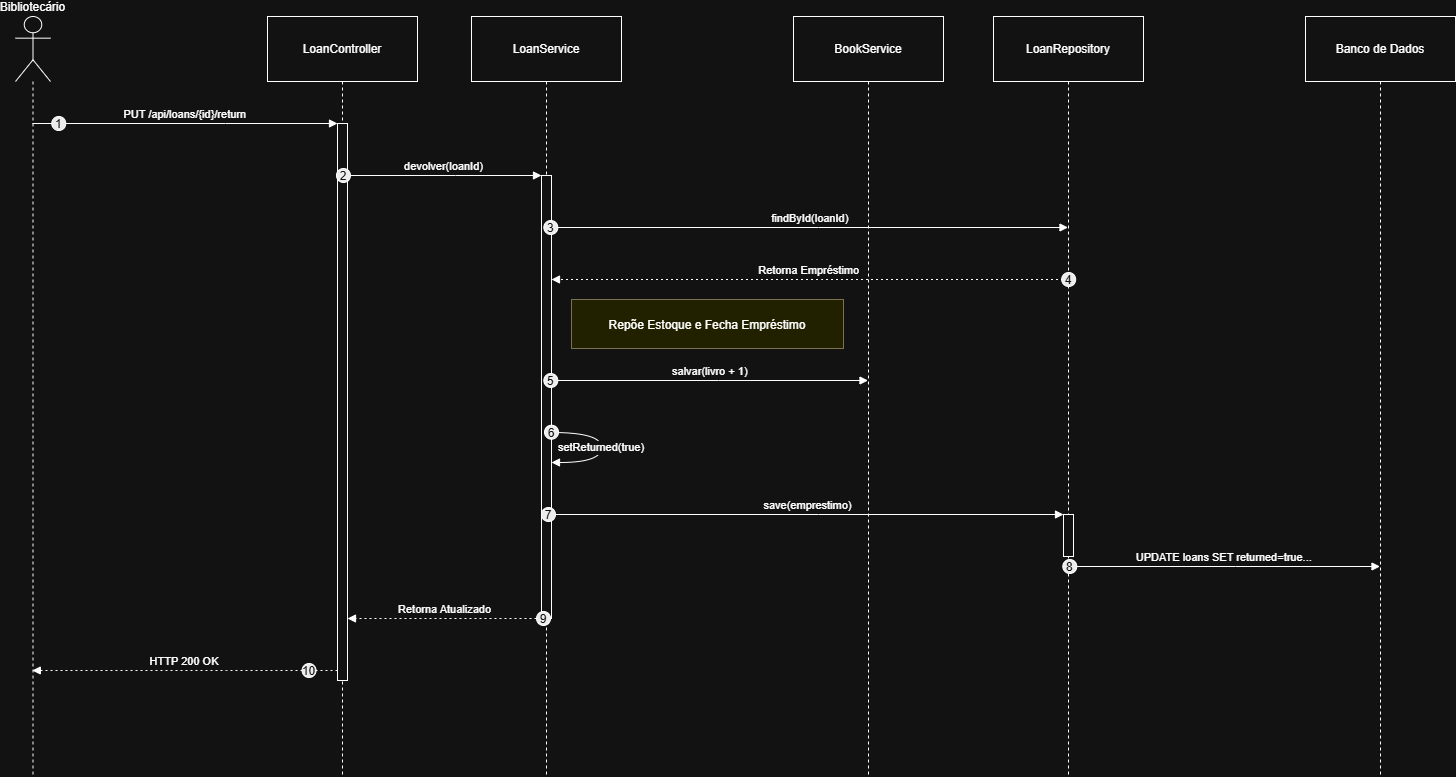

The diagram above was exported from draw.io. Its source (the exported page's mxGraphModel, read from the mxfile embedded in the PNG):
<mxGraphModel dx="1536" dy="855" grid="1" gridSize="10" guides="1" tooltips="1" connect="1" arrows="1" fold="1" page="1" pageScale="1" pageWidth="827" pageHeight="1169" math="0" shadow="0">
  <root>
    <mxCell id="0" />
    <mxCell id="1" parent="0" />
    <mxCell id="0sJiMnzEfZN5MSt2CKdQ-268" parent="1" style="shape=umlLifeline;perimeter=lifelinePerimeter;whiteSpace=wrap;container=1;dropTarget=0;collapsible=0;recursiveResize=0;outlineConnect=0;portConstraint=eastwest;newEdgeStyle={&quot;edgeStyle&quot;:&quot;elbowEdgeStyle&quot;,&quot;elbow&quot;:&quot;vertical&quot;,&quot;curved&quot;:0,&quot;rounded&quot;:0};participant=umlActor;verticalAlign=bottom;labelPosition=center;verticalLabelPosition=top;align=center;size=65;" value="Bibliotecário" vertex="1">
      <mxGeometry height="759" width="35" x="20" y="40" as="geometry" />
    </mxCell>
    <mxCell id="0sJiMnzEfZN5MSt2CKdQ-269" parent="1" style="shape=umlLifeline;perimeter=lifelinePerimeter;whiteSpace=wrap;container=1;dropTarget=0;collapsible=0;recursiveResize=0;outlineConnect=0;portConstraint=eastwest;newEdgeStyle={&quot;edgeStyle&quot;:&quot;elbowEdgeStyle&quot;,&quot;elbow&quot;:&quot;vertical&quot;,&quot;curved&quot;:0,&quot;rounded&quot;:0};size=65;" value="LoanController" vertex="1">
      <mxGeometry height="759" width="150" x="272" y="40" as="geometry" />
    </mxCell>
    <mxCell id="0sJiMnzEfZN5MSt2CKdQ-270" parent="0sJiMnzEfZN5MSt2CKdQ-269" style="points=[];perimeter=orthogonalPerimeter;outlineConnect=0;targetShapes=umlLifeline;portConstraint=eastwest;newEdgeStyle={&quot;edgeStyle&quot;:&quot;elbowEdgeStyle&quot;,&quot;elbow&quot;:&quot;vertical&quot;,&quot;curved&quot;:0,&quot;rounded&quot;:0}" value="" vertex="1">
      <mxGeometry height="557" width="10" x="70" y="107" as="geometry" />
    </mxCell>
    <mxCell id="0sJiMnzEfZN5MSt2CKdQ-271" parent="1" style="shape=umlLifeline;perimeter=lifelinePerimeter;whiteSpace=wrap;container=1;dropTarget=0;collapsible=0;recursiveResize=0;outlineConnect=0;portConstraint=eastwest;newEdgeStyle={&quot;edgeStyle&quot;:&quot;elbowEdgeStyle&quot;,&quot;elbow&quot;:&quot;vertical&quot;,&quot;curved&quot;:0,&quot;rounded&quot;:0};size=65;" value="LoanService" vertex="1">
      <mxGeometry height="759" width="150" x="476" y="40" as="geometry" />
    </mxCell>
    <mxCell id="0sJiMnzEfZN5MSt2CKdQ-272" parent="0sJiMnzEfZN5MSt2CKdQ-271" style="points=[];perimeter=orthogonalPerimeter;outlineConnect=0;targetShapes=umlLifeline;portConstraint=eastwest;newEdgeStyle={&quot;edgeStyle&quot;:&quot;elbowEdgeStyle&quot;,&quot;elbow&quot;:&quot;vertical&quot;,&quot;curved&quot;:0,&quot;rounded&quot;:0}" value="" vertex="1">
      <mxGeometry height="443" width="10" x="70" y="159" as="geometry" />
    </mxCell>
    <mxCell id="0sJiMnzEfZN5MSt2CKdQ-273" parent="1" style="shape=umlLifeline;perimeter=lifelinePerimeter;whiteSpace=wrap;container=1;dropTarget=0;collapsible=0;recursiveResize=0;outlineConnect=0;portConstraint=eastwest;newEdgeStyle={&quot;edgeStyle&quot;:&quot;elbowEdgeStyle&quot;,&quot;elbow&quot;:&quot;vertical&quot;,&quot;curved&quot;:0,&quot;rounded&quot;:0};size=65;" value="BookService" vertex="1">
      <mxGeometry height="759" width="150" x="798" y="40" as="geometry" />
    </mxCell>
    <mxCell id="0sJiMnzEfZN5MSt2CKdQ-274" parent="1" style="shape=umlLifeline;perimeter=lifelinePerimeter;whiteSpace=wrap;container=1;dropTarget=0;collapsible=0;recursiveResize=0;outlineConnect=0;portConstraint=eastwest;newEdgeStyle={&quot;edgeStyle&quot;:&quot;elbowEdgeStyle&quot;,&quot;elbow&quot;:&quot;vertical&quot;,&quot;curved&quot;:0,&quot;rounded&quot;:0};size=65;" value="LoanRepository" vertex="1">
      <mxGeometry height="759" width="150" x="998" y="40" as="geometry" />
    </mxCell>
    <mxCell id="0sJiMnzEfZN5MSt2CKdQ-275" parent="0sJiMnzEfZN5MSt2CKdQ-274" style="points=[];perimeter=orthogonalPerimeter;outlineConnect=0;targetShapes=umlLifeline;portConstraint=eastwest;newEdgeStyle={&quot;edgeStyle&quot;:&quot;elbowEdgeStyle&quot;,&quot;elbow&quot;:&quot;vertical&quot;,&quot;curved&quot;:0,&quot;rounded&quot;:0}" value="" vertex="1">
      <mxGeometry height="42" width="10" x="70" y="498" as="geometry" />
    </mxCell>
    <mxCell id="0sJiMnzEfZN5MSt2CKdQ-276" parent="1" style="shape=umlLifeline;perimeter=lifelinePerimeter;whiteSpace=wrap;container=1;dropTarget=0;collapsible=0;recursiveResize=0;outlineConnect=0;portConstraint=eastwest;newEdgeStyle={&quot;edgeStyle&quot;:&quot;elbowEdgeStyle&quot;,&quot;elbow&quot;:&quot;vertical&quot;,&quot;curved&quot;:0,&quot;rounded&quot;:0};size=65;" value="Banco de Dados" vertex="1">
      <mxGeometry height="759" width="150" x="1310" y="40" as="geometry" />
    </mxCell>
    <mxCell id="0sJiMnzEfZN5MSt2CKdQ-277" edge="1" parent="1" source="0sJiMnzEfZN5MSt2CKdQ-268" style="verticalAlign=bottom;edgeStyle=elbowEdgeStyle;elbow=vertical;curved=0;rounded=0;endArrow=block;" target="0sJiMnzEfZN5MSt2CKdQ-270" value="PUT /api/loans/{id}/return">
      <mxGeometry relative="1" as="geometry">
        <Array as="points">
          <mxPoint x="230" y="147" />
        </Array>
      </mxGeometry>
    </mxCell>
    <mxCell id="0sJiMnzEfZN5MSt2CKdQ-278" parent="0sJiMnzEfZN5MSt2CKdQ-277" style="ellipse;aspect=fixed;fillColor=#000000;align=center;fontColor=#FFFFFF;" value="1" vertex="1">
      <mxGeometry height="14" relative="1" width="14" as="geometry">
        <mxPoint x="-133.5" y="-7" as="offset" />
      </mxGeometry>
    </mxCell>
    <mxCell id="0sJiMnzEfZN5MSt2CKdQ-279" edge="1" parent="1" source="0sJiMnzEfZN5MSt2CKdQ-270" style="verticalAlign=bottom;edgeStyle=elbowEdgeStyle;elbow=vertical;curved=0;rounded=0;endArrow=block;" target="0sJiMnzEfZN5MSt2CKdQ-272" value="devolver(loanId)">
      <mxGeometry relative="1" as="geometry">
        <Array as="points">
          <mxPoint x="460" y="199" />
        </Array>
      </mxGeometry>
    </mxCell>
    <mxCell id="0sJiMnzEfZN5MSt2CKdQ-280" parent="0sJiMnzEfZN5MSt2CKdQ-279" style="ellipse;aspect=fixed;fillColor=#000000;align=center;fontColor=#FFFFFF;" value="2" vertex="1">
      <mxGeometry height="14" relative="1" width="14" as="geometry">
        <mxPoint x="-107.5" y="-7" as="offset" />
      </mxGeometry>
    </mxCell>
    <mxCell id="0sJiMnzEfZN5MSt2CKdQ-281" edge="1" parent="1" source="0sJiMnzEfZN5MSt2CKdQ-272" style="verticalAlign=bottom;edgeStyle=elbowEdgeStyle;elbow=vertical;curved=0;rounded=0;endArrow=block;" target="0sJiMnzEfZN5MSt2CKdQ-274" value="findById(loanId)">
      <mxGeometry relative="1" as="geometry">
        <Array as="points">
          <mxPoint x="823" y="251" />
        </Array>
      </mxGeometry>
    </mxCell>
    <mxCell id="0sJiMnzEfZN5MSt2CKdQ-282" parent="0sJiMnzEfZN5MSt2CKdQ-281" style="ellipse;aspect=fixed;fillColor=#000000;align=center;fontColor=#FFFFFF;" value="3" vertex="1">
      <mxGeometry height="14" relative="1" width="14" as="geometry">
        <mxPoint x="-266.5" y="-7" as="offset" />
      </mxGeometry>
    </mxCell>
    <mxCell id="0sJiMnzEfZN5MSt2CKdQ-283" edge="1" parent="1" source="0sJiMnzEfZN5MSt2CKdQ-274" style="verticalAlign=bottom;edgeStyle=elbowEdgeStyle;elbow=vertical;curved=0;rounded=0;dashed=1;dashPattern=2 3;endArrow=block;" target="0sJiMnzEfZN5MSt2CKdQ-272" value="Retorna Empréstimo">
      <mxGeometry relative="1" as="geometry">
        <Array as="points">
          <mxPoint x="826" y="303" />
        </Array>
      </mxGeometry>
    </mxCell>
    <mxCell id="0sJiMnzEfZN5MSt2CKdQ-284" parent="0sJiMnzEfZN5MSt2CKdQ-283" style="ellipse;aspect=fixed;fillColor=#000000;align=center;fontColor=#FFFFFF;" value="4" vertex="1">
      <mxGeometry height="14" relative="1" width="14" as="geometry">
        <mxPoint x="252.5" y="-7" as="offset" />
      </mxGeometry>
    </mxCell>
    <mxCell id="0sJiMnzEfZN5MSt2CKdQ-285" edge="1" parent="1" source="0sJiMnzEfZN5MSt2CKdQ-272" style="verticalAlign=bottom;edgeStyle=elbowEdgeStyle;elbow=vertical;curved=0;rounded=0;endArrow=block;" target="0sJiMnzEfZN5MSt2CKdQ-273" value="salvar(livro + 1)">
      <mxGeometry relative="1" as="geometry">
        <Array as="points">
          <mxPoint x="723" y="404" />
        </Array>
      </mxGeometry>
    </mxCell>
    <mxCell id="0sJiMnzEfZN5MSt2CKdQ-286" parent="0sJiMnzEfZN5MSt2CKdQ-285" style="ellipse;aspect=fixed;fillColor=#000000;align=center;fontColor=#FFFFFF;" value="5" vertex="1">
      <mxGeometry height="14" relative="1" width="14" as="geometry">
        <mxPoint x="-166.5" y="-7" as="offset" />
      </mxGeometry>
    </mxCell>
    <mxCell id="0sJiMnzEfZN5MSt2CKdQ-287" edge="1" parent="1" source="0sJiMnzEfZN5MSt2CKdQ-272" style="curved=1;endArrow=block;rounded=0;" target="0sJiMnzEfZN5MSt2CKdQ-272" value="setReturned(true)">
      <mxGeometry relative="1" as="geometry">
        <Array as="points">
          <mxPoint x="606" y="456" />
          <mxPoint x="606" y="486" />
        </Array>
      </mxGeometry>
    </mxCell>
    <mxCell id="0sJiMnzEfZN5MSt2CKdQ-288" parent="0sJiMnzEfZN5MSt2CKdQ-287" style="ellipse;aspect=fixed;fillColor=#000000;align=center;fontColor=#FFFFFF;" value="6" vertex="1">
      <mxGeometry height="14" relative="1" width="14" as="geometry">
        <mxPoint x="-57" y="-22" as="offset" />
      </mxGeometry>
    </mxCell>
    <mxCell id="0sJiMnzEfZN5MSt2CKdQ-289" edge="1" parent="1" source="0sJiMnzEfZN5MSt2CKdQ-272" style="verticalAlign=bottom;edgeStyle=elbowEdgeStyle;elbow=vertical;curved=0;rounded=0;endArrow=block;" target="0sJiMnzEfZN5MSt2CKdQ-275" value="save(emprestimo)">
      <mxGeometry relative="1" as="geometry">
        <Array as="points">
          <mxPoint x="823" y="538" />
        </Array>
      </mxGeometry>
    </mxCell>
    <mxCell id="0sJiMnzEfZN5MSt2CKdQ-290" parent="0sJiMnzEfZN5MSt2CKdQ-289" style="ellipse;aspect=fixed;fillColor=#000000;align=center;fontColor=#FFFFFF;" value="7" vertex="1">
      <mxGeometry height="14" relative="1" width="14" as="geometry">
        <mxPoint x="-266.5" y="-7" as="offset" />
      </mxGeometry>
    </mxCell>
    <mxCell id="0sJiMnzEfZN5MSt2CKdQ-291" edge="1" parent="1" source="0sJiMnzEfZN5MSt2CKdQ-274" style="verticalAlign=bottom;edgeStyle=elbowEdgeStyle;elbow=vertical;curved=0;rounded=0;endArrow=block;" target="0sJiMnzEfZN5MSt2CKdQ-276" value="UPDATE loans SET returned=true...">
      <mxGeometry relative="1" as="geometry">
        <Array as="points">
          <mxPoint x="1240" y="590" />
        </Array>
      </mxGeometry>
    </mxCell>
    <mxCell id="0sJiMnzEfZN5MSt2CKdQ-292" parent="0sJiMnzEfZN5MSt2CKdQ-291" style="ellipse;aspect=fixed;fillColor=#000000;align=center;fontColor=#FFFFFF;" value="8" vertex="1">
      <mxGeometry height="14" relative="1" width="14" as="geometry">
        <mxPoint x="-161.5" y="-7" as="offset" />
      </mxGeometry>
    </mxCell>
    <mxCell id="0sJiMnzEfZN5MSt2CKdQ-293" edge="1" parent="1" source="0sJiMnzEfZN5MSt2CKdQ-272" style="verticalAlign=bottom;edgeStyle=elbowEdgeStyle;elbow=vertical;curved=0;rounded=0;dashed=1;dashPattern=2 3;endArrow=block;" target="0sJiMnzEfZN5MSt2CKdQ-270" value="Retorna Atualizado">
      <mxGeometry relative="1" as="geometry">
        <Array as="points">
          <mxPoint x="461" y="642" />
        </Array>
      </mxGeometry>
    </mxCell>
    <mxCell id="0sJiMnzEfZN5MSt2CKdQ-294" parent="0sJiMnzEfZN5MSt2CKdQ-293" style="ellipse;aspect=fixed;fillColor=#000000;align=center;fontColor=#FFFFFF;" value="9" vertex="1">
      <mxGeometry height="14" relative="1" width="14" as="geometry">
        <mxPoint x="91.5" y="-7" as="offset" />
      </mxGeometry>
    </mxCell>
    <mxCell id="0sJiMnzEfZN5MSt2CKdQ-295" edge="1" parent="1" source="0sJiMnzEfZN5MSt2CKdQ-270" style="verticalAlign=bottom;edgeStyle=elbowEdgeStyle;elbow=vertical;curved=0;rounded=0;dashed=1;dashPattern=2 3;endArrow=block;" target="0sJiMnzEfZN5MSt2CKdQ-268" value="HTTP 200 OK">
      <mxGeometry relative="1" as="geometry">
        <Array as="points">
          <mxPoint x="231" y="694" />
        </Array>
      </mxGeometry>
    </mxCell>
    <mxCell id="0sJiMnzEfZN5MSt2CKdQ-296" parent="0sJiMnzEfZN5MSt2CKdQ-295" style="ellipse;aspect=fixed;fillColor=#000000;align=center;fontColor=#FFFFFF;" value="10" vertex="1">
      <mxGeometry height="14" relative="1" width="14" as="geometry">
        <mxPoint x="117.5" y="-7" as="offset" />
      </mxGeometry>
    </mxCell>
    <mxCell id="0sJiMnzEfZN5MSt2CKdQ-297" parent="1" style="fillColor=#ffff88;strokeColor=#9E916F;" value="Repõe Estoque e Fecha Empréstimo" vertex="1">
      <mxGeometry height="49" width="272" x="576" y="323" as="geometry" />
    </mxCell>
  </root>
</mxGraphModel>